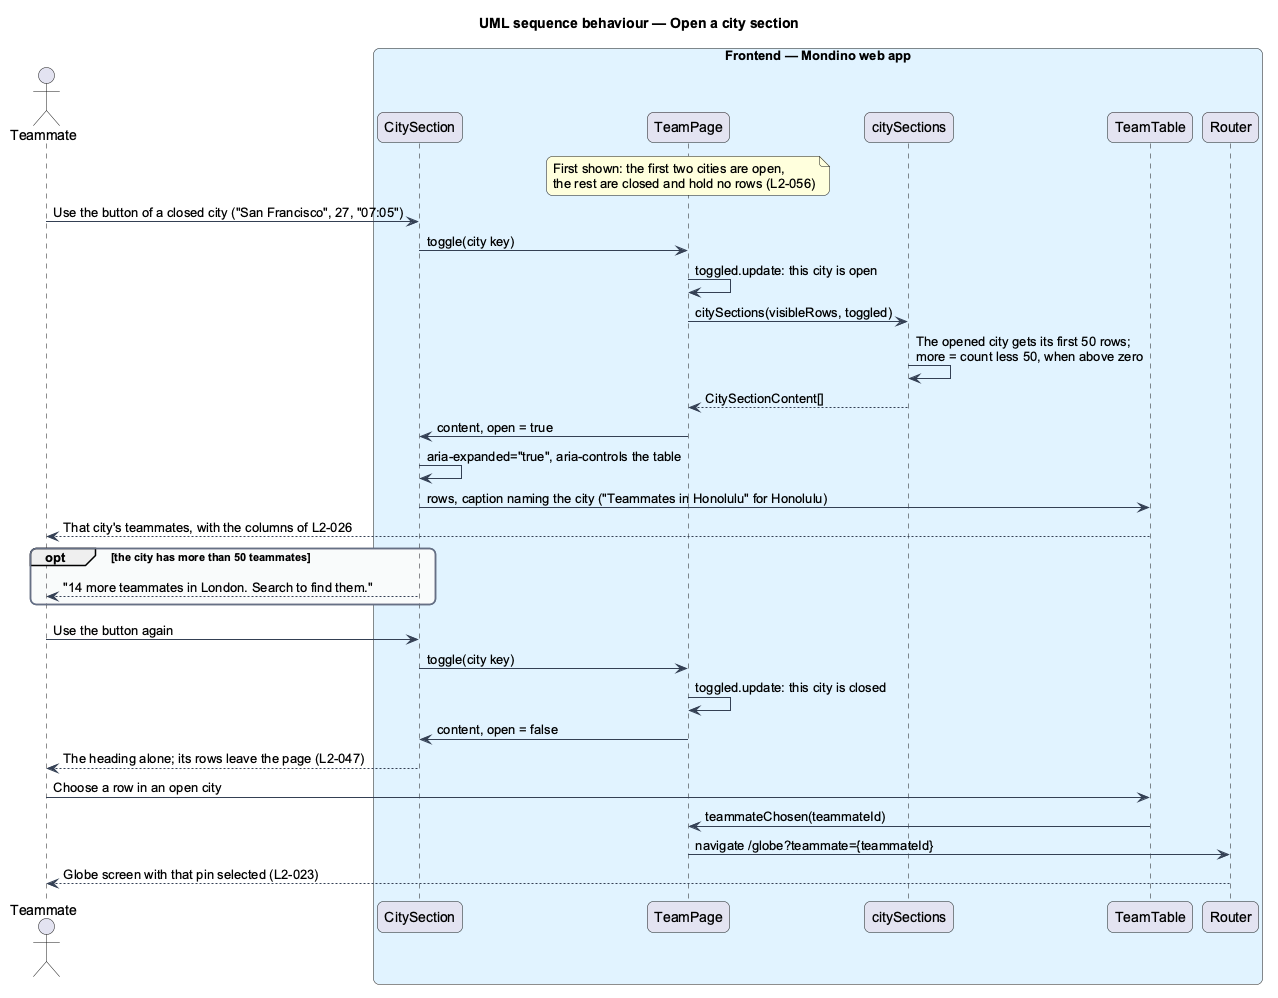

The diagram above was rendered by PlantUML. Its source (embedded in the PNG):
@startuml
title UML sequence behaviour — Open a city section
skinparam backgroundColor #FFFFFF
skinparam shadowing false
skinparam roundcorner 12
skinparam defaultFontName Arial
skinparam ArrowColor #344054
skinparam rectangle {
  BorderColor #344054
  FontColor #101828
}
skinparam package {
  BorderColor #667085
  FontColor #101828
  BackgroundColor #F9FAFB
}
actor "Teammate" as actor
box "Frontend — Mondino web app" #E0F2FE
  participant "CitySection" as city
  participant "TeamPage" as page
  participant "citySections" as sections
  participant "TeamTable" as table
  participant "Router" as router
end box
note over page : First shown: the first two cities are open,\nthe rest are closed and hold no rows (L2-056)
actor -> city : Use the button of a closed city ("San Francisco", 27, "07:05")
city -> page : toggle(city key)
page -> page : toggled.update: this city is open
page -> sections : citySections(visibleRows, toggled)
sections -> sections : The opened city gets its first 50 rows;\nmore = count less 50, when above zero
sections --> page : CitySectionContent[]
page -> city : content, open = true
city -> city : aria-expanded="true", aria-controls the table
city -> table : rows, caption naming the city ("Teammates in Honolulu" for Honolulu)
table --> actor : That city's teammates, with the columns of L2-026
opt the city has more than 50 teammates
  city --> actor : "14 more teammates in London. Search to find them."
end
actor -> city : Use the button again
city -> page : toggle(city key)
page -> page : toggled.update: this city is closed
page -> city : content, open = false
city --> actor : The heading alone; its rows leave the page (L2-047)
actor -> table : Choose a row in an open city
table -> page : teammateChosen(teammateId)
page -> router : navigate /globe?teammate={teammateId}
router --> actor : Globe screen with that pin selected (L2-023)
@enduml